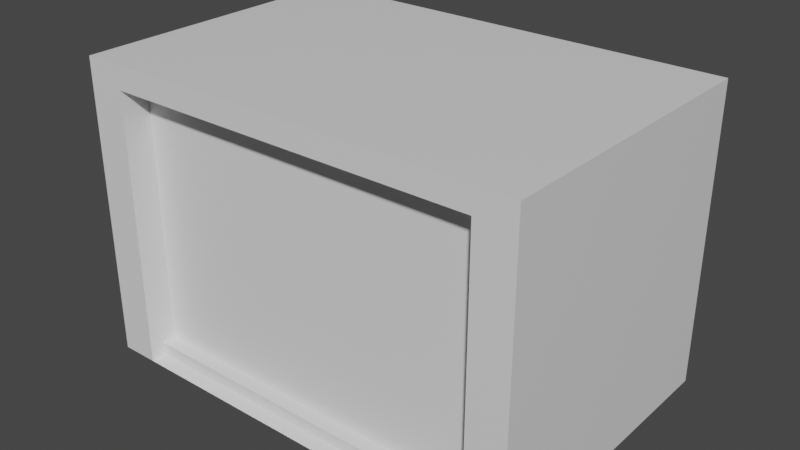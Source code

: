 # Source: house1.blend  (saved by Blender 2.91.10; exported with 4.5.12 LTS)
import bpy
from mathutils import Matrix  # noqa: F401  (used for matrix-valued properties, if any)

bpy.ops.wm.read_factory_settings(use_empty=True)
scene = bpy.context.scene
scene.name = 'Scene'

# ---- collections
col_collection = bpy.data.collections.new('Collection'); scene.collection.children.link(col_collection)

# ---- materials (node trees are filled in below, after node groups)
mat_material = bpy.data.materials.new('Material')
mat_material.alpha_threshold = 0.0
mat_material.use_transparent_shadow = False
mat_material.line_color = (0.0, 0.0, 0.0, 1.0)

# ---- material node trees
mat_material.use_nodes = True; mat_material.node_tree.nodes.clear()
_N = mat_material.node_tree.nodes; _L = mat_material.node_tree.links
n0 = _N.new('ShaderNodeOutputMaterial'); n0.name = 'Material Output'; n0.location = (300, 300)
n1 = _N.new('ShaderNodeBsdfPrincipled'); n1.name = 'Principled BSDF'; n1.location = (10, 300)
n1.distribution = 'GGX'
n1.subsurface_method = 'BURLEY'
n1.inputs[2].default_value = 0.4
n1.inputs[3].default_value = 1.45
n1.inputs[27].default_value = (0.0, 0.0, 0.0, 1.0)
n1.inputs[28].default_value = 1.0
_L.new(n1.outputs[0], n0.inputs[0])
n0.is_active_output = True

# ---- world
world_world = bpy.data.worlds.new('World'); scene.world = world_world
world_world.use_nodes = True; world_world.node_tree.nodes.clear()
_N = world_world.node_tree.nodes; _L = world_world.node_tree.links
n0 = _N.new('ShaderNodeOutputWorld'); n0.name = 'World Output'; n0.location = (300, 300)
n1 = _N.new('ShaderNodeBackground'); n1.name = 'Background'; n1.location = (10, 300)
n1.inputs[0].default_value = (0.05088, 0.05088, 0.05088, 1.0)
_L.new(n1.outputs[0], n0.inputs[0])
n0.is_active_output = True
world_world.color = (0.05088, 0.05088, 0.05088)
world_world.use_sun_shadow = False
world_world.sun_shadow_jitter_overblur = 0.0

# ---- meshes
me_cube = bpy.data.meshes.new('Cube')
me_cube.from_pydata([(4.657, 3.105, 3.105), (4.657, 3.105, -3.105), (4.657, -3.105, 3.105), (4.657, -3.105, -3.105), (-4.657, 3.105, 3.105), (-4.657, 3.105, -3.105), (-4.657, -3.105, 3.105), (-4.657, -3.105, -3.105), (-3.865, -3.105, -3.105), (-3.865, -3.105, 3.105), (3.865, -3.105, -3.105), (3.865, -3.105, 3.105), (-3.865, -3.105, 2.63), (3.865, -3.105, 2.63), (-3.865, -2.506, -3.06), (3.865, -2.506, -3.06), (-3.865, -2.506, 2.63), (3.865, -2.506, 2.63), (3.865, 2.796, -3.06), (3.865, 2.796, 2.63), (-3.865, 2.796, -3.06), (-3.865, 2.796, 2.63)], [], [(11, 2, 0, 4, 6, 9), (7, 6, 4, 5), (5, 1, 3, 10, 8, 7), (1, 0, 2, 3), (5, 4, 0, 1), (7, 8, 12, 9, 6), (2, 11, 13, 10, 3), (11, 9, 12, 13), (10, 13, 17, 15), (13, 12, 16, 17), (12, 8, 14, 16), (8, 10, 15, 14), (15, 17, 19, 18), (16, 14, 20, 21), (16, 21, 19, 17), (14, 15, 18, 20), (19, 21, 20, 18)])
_uv = me_cube.uv_layers.new(name='UVMap')
_uv.uv.foreach_set('vector', [0.625, 0.75, 0.625, 0.75, 0.625, 0.5, 0.625, 0.25, 0.625, 0.0, 0.625, 0.0, 0.375, 0.0, 0.625, 0.0, 0.625, 0.25, 0.375, 0.25, 0.375, 0.25, 0.375, 0.5, 0.375, 0.75, 0.375, 0.75, 0.375, 0.0, 0.375, 0.0, 0.375, 0.5, 0.625, 0.5, 0.625, 0.75, 0.375, 0.75, 0.375, 0.25, 0.625, 0.25, 0.625, 0.5, 0.375, 0.5, 0.375, 0.0, 0.375, 0.0, 0.625, 0.0, 0.625, 0.0, 0.625, 0.0, 0.625, 0.75, 0.625, 0.75, 0.625, 0.75, 0.375, 0.75, 0.375, 0.75, 0.625, 0.75, 0.625, 0.0, 0.625, 0.0, 0.625, 0.75, 0.375, 0.75, 0.625, 0.75, 0.625, 0.75, 0.375, 0.75, 0.625, 0.75, 0.625, 0.0, 0.625, 0.0, 0.625, 0.75, 0.625, 0.0, 0.375, 0.0, 0.375, 0.0, 0.625, 0.0, 0.375, 0.0, 0.375, 0.75, 0.375, 0.75, 0.375, 0.0, 0.375, 0.75, 0.625, 0.75, 0.625, 0.75, 0.375, 0.75, 0.625, 0.0, 0.375, 0.0, 0.375, 0.0, 0.625, 0.0, 0.625, 0.0, 0.625, 0.0, 0.625, 0.75, 0.625, 0.75, 0.375, 0.0, 0.375, 0.75, 0.375, 0.75, 0.375, 0.0, 0.625, 0.75, 0.625, 0.0, 0.375, 0.0, 0.375, 0.75])
me_cube.materials.append(mat_material)
me_cube.use_remesh_preserve_volume = False
me_cube.use_remesh_preserve_attributes = False
me_cube.use_mirror_vertex_groups = False
me_cube.update()
me_cube_001 = bpy.data.meshes.new('Cube.001')
me_cube_001.from_pydata([(-3.865, 0.0, -5.734), (3.865, 0.0, -5.734), (-3.865, 0.0, -2.384e-07), (3.865, 0.0, -2.384e-07), (-3.865, 0.0, -5.448), (3.865, 0.0, -5.448), (3.865, -0.3, -5.734), (-3.865, -0.3, -5.734), (-3.865, -0.3, -5.448), (3.865, -0.3, -5.448)], [], [(5, 3, 2, 4), (5, 4, 8, 9), (6, 9, 8, 7), (4, 0, 7, 8), (0, 1, 6, 7), (1, 5, 9, 6)])
_uv = me_cube_001.uv_layers.new(name='UVMap')
_uv.uv.foreach_set('vector', [0.3875, 0.75, 0.625, 0.75, 0.625, 0.0, 0.3875, 0.0, 0.3875, 0.75, 0.3875, 0.0, 0.3875, 0.0, 0.3875, 0.75, 0.375, 0.75, 0.3875, 0.75, 0.3875, 0.0, 0.375, 0.0, 0.0, 0.0, 0.0, 0.0, 0.0, 0.0, 0.0, 0.0, 0.0, 0.0, 0.0, 0.0, 0.0, 0.0, 0.0, 0.0, 0.0, 0.0, 0.0, 0.0, 0.0, 0.0, 0.0, 0.0])
me_cube_001.materials.append(mat_material)
me_cube_001.use_remesh_preserve_volume = False
me_cube_001.use_remesh_preserve_attributes = False
me_cube_001.use_mirror_vertex_groups = False
me_cube_001.update()

# ---- objects
ob_cube = bpy.data.objects.new('Cube', me_cube)
ob_cube_001 = bpy.data.objects.new('Cube.001', me_cube_001)

# ---- transforms, parenting, visibility, modifiers, constraints
ob_cube.location = (0.0, 0.0, 0.0)
ob_cube.lock_rotations_4d = False
ob_cube.empty_display_type = 'ARROWS'
ob_cube.lineart.crease_threshold = 0.0
ob_cube_001.location = (0.0, -2.506, 2.63)
ob_cube_001.lock_rotations_4d = False
ob_cube_001.empty_display_type = 'ARROWS'
ob_cube_001.lineart.crease_threshold = 0.0

# ---- collection membership
col_collection.objects.link(ob_cube)
col_collection.objects.link(ob_cube_001)

# ---- scene / render settings (as saved in the file)
scene.frame_start = 1; scene.frame_end = 250; scene.frame_set(1)
scene.render.engine = 'BLENDER_EEVEE_NEXT'
scene.cycles.use_denoising = False
scene.cycles.samples = 128
scene.cycles.sampling_pattern = 'TABULATED_SOBOL'
scene.cycles.use_adaptive_sampling = False
scene.cycles.use_light_tree = False
scene.view_settings.view_transform = 'Filmic'
bpy.context.view_layer.update()

# ---- added for rendering (the .blend has no active camera and no usable light): camera, sun
cam_auto = bpy.data.cameras.new('AutoCamera')
cam_auto.lens = 50.0
cam_auto.sensor_width = 36.0
cam_auto.clip_end = 1000.0
ob_auto_camera = bpy.data.objects.new('AutoCamera', cam_auto)
scene.collection.objects.link(ob_auto_camera)
ob_auto_camera.location = (11.8438, -14.2125, 9.47501)
ob_auto_camera.rotation_euler = (1.09748, -7.21219e-08, 0.694738)
scene.camera = ob_auto_camera
light_auto_sun = bpy.data.lights.new('AutoSun', 'SUN')
light_auto_sun.energy = 3.0
light_auto_sun.angle = 0.0523599
ob_auto_sun = bpy.data.objects.new('AutoSun', light_auto_sun)
scene.collection.objects.link(ob_auto_sun)
ob_auto_sun.rotation_euler = (0.872665, 0.174533, 0.523599)
bpy.context.view_layer.update()
